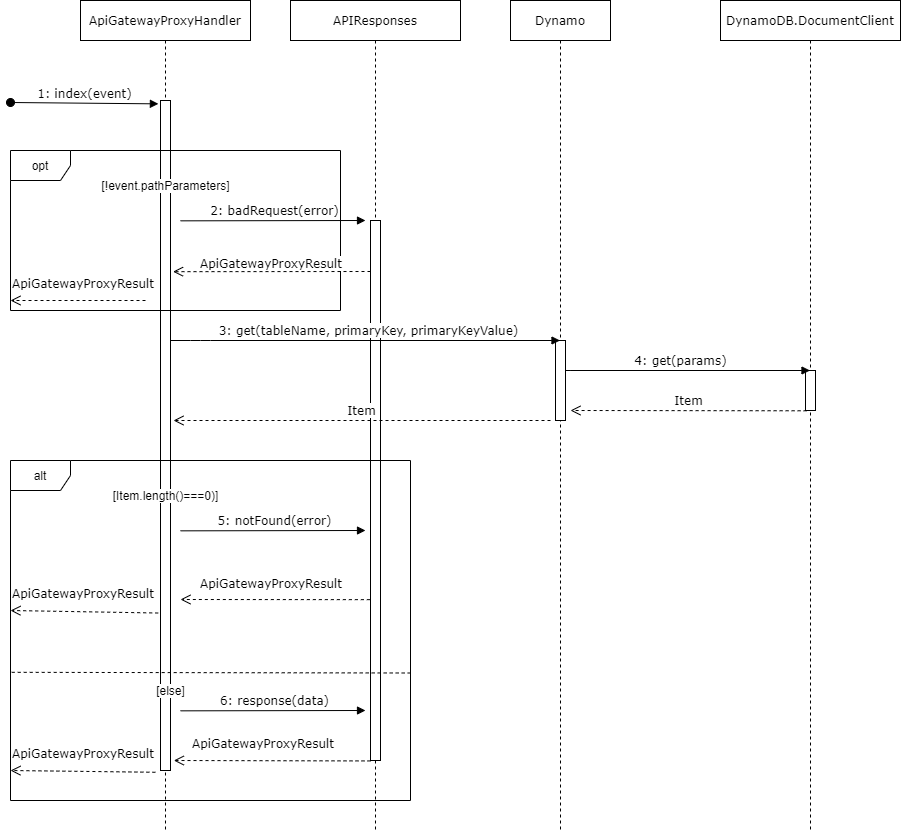

The diagram above was exported from draw.io. Its source (the exported page's mxGraphModel, read from the mxfile embedded in the PNG):
<mxGraphModel dx="1422" dy="728" grid="1" gridSize="10" guides="1" tooltips="1" connect="1" arrows="1" fold="1" page="1" pageScale="1" pageWidth="1100" pageHeight="850" background="#ffffff" math="0" shadow="0">
  <root>
    <mxCell id="0" />
    <mxCell id="1" parent="0" />
    <mxCell id="7baba1c4bc27f4b0-2" value="Dynamo" style="shape=umlLifeline;perimeter=lifelinePerimeter;whiteSpace=wrap;html=1;container=1;collapsible=0;recursiveResize=0;outlineConnect=0;rounded=0;shadow=0;comic=0;labelBackgroundColor=none;strokeWidth=1;fontFamily=Verdana;fontSize=12;align=center;size=40;" parent="1" vertex="1">
      <mxGeometry x="550" y="70" width="100" height="830" as="geometry" />
    </mxCell>
    <mxCell id="7baba1c4bc27f4b0-10" value="" style="html=1;points=[];perimeter=orthogonalPerimeter;rounded=0;shadow=0;comic=0;labelBackgroundColor=none;strokeWidth=1;fontFamily=Verdana;fontSize=12;align=center;" parent="7baba1c4bc27f4b0-2" vertex="1">
      <mxGeometry x="45" y="340" width="10" height="80" as="geometry" />
    </mxCell>
    <mxCell id="7baba1c4bc27f4b0-8" value="ApiGatewayProxyHandler" style="shape=umlLifeline;perimeter=lifelinePerimeter;whiteSpace=wrap;html=1;container=1;collapsible=0;recursiveResize=0;outlineConnect=0;rounded=0;shadow=0;comic=0;labelBackgroundColor=none;strokeWidth=1;fontFamily=Verdana;fontSize=12;align=center;glass=0;" parent="1" vertex="1">
      <mxGeometry x="120" y="70" width="170" height="830" as="geometry" />
    </mxCell>
    <mxCell id="7baba1c4bc27f4b0-9" value="" style="html=1;points=[];perimeter=orthogonalPerimeter;rounded=0;shadow=0;comic=0;labelBackgroundColor=none;strokeWidth=1;fontFamily=Verdana;fontSize=12;align=center;" parent="7baba1c4bc27f4b0-8" vertex="1">
      <mxGeometry x="80" y="100" width="10" height="670" as="geometry" />
    </mxCell>
    <mxCell id="0T28CfqfR061DJlS5l3b-3" value="&lt;div style=&quot;text-align: center&quot;&gt;&lt;br&gt;&lt;/div&gt;" style="text;whiteSpace=wrap;html=1;" parent="1" vertex="1">
      <mxGeometry x="50" y="140" width="90" height="60" as="geometry" />
    </mxCell>
    <mxCell id="0T28CfqfR061DJlS5l3b-6" value="&lt;span style=&quot;font-family: &amp;#34;verdana&amp;#34; ; font-size: 12px ; background-color: rgb(255 , 255 , 255)&quot;&gt;1: index(event)&lt;/span&gt;" style="html=1;verticalAlign=bottom;startArrow=oval;startFill=1;endArrow=block;startSize=8;entryX=-0.21;entryY=0.005;entryDx=0;entryDy=0;entryPerimeter=0;" parent="1" target="7baba1c4bc27f4b0-9" edge="1">
      <mxGeometry width="60" relative="1" as="geometry">
        <mxPoint x="50" y="172" as="sourcePoint" />
        <mxPoint x="300" y="150" as="targetPoint" />
      </mxGeometry>
    </mxCell>
    <mxCell id="0T28CfqfR061DJlS5l3b-7" value="DynamoDB.DocumentClient" style="shape=umlLifeline;perimeter=lifelinePerimeter;whiteSpace=wrap;html=1;container=1;collapsible=0;recursiveResize=0;outlineConnect=0;rounded=0;shadow=0;comic=0;labelBackgroundColor=none;strokeWidth=1;fontFamily=Verdana;fontSize=12;align=center;size=40;" parent="1" vertex="1">
      <mxGeometry x="760" y="70" width="180" height="830" as="geometry" />
    </mxCell>
    <mxCell id="0T28CfqfR061DJlS5l3b-8" value="" style="html=1;points=[];perimeter=orthogonalPerimeter;rounded=0;shadow=0;comic=0;labelBackgroundColor=none;strokeWidth=1;fontFamily=Verdana;fontSize=12;align=center;" parent="0T28CfqfR061DJlS5l3b-7" vertex="1">
      <mxGeometry x="85" y="370" width="10" height="40" as="geometry" />
    </mxCell>
    <mxCell id="0T28CfqfR061DJlS5l3b-10" value="4: get(params)" style="html=1;verticalAlign=bottom;endArrow=block;labelBackgroundColor=none;fontFamily=Verdana;fontSize=12;edgeStyle=elbowEdgeStyle;elbow=vertical;" parent="1" target="0T28CfqfR061DJlS5l3b-7" edge="1">
      <mxGeometry x="0.214" relative="1" as="geometry">
        <mxPoint x="680" y="440" as="sourcePoint" />
        <mxPoint x="750" y="220" as="targetPoint" />
        <mxPoint as="offset" />
        <Array as="points">
          <mxPoint x="600" y="440" />
          <mxPoint x="900" y="440" />
          <mxPoint x="840" y="220" />
        </Array>
      </mxGeometry>
    </mxCell>
    <mxCell id="0T28CfqfR061DJlS5l3b-11" value="Item" style="html=1;verticalAlign=bottom;endArrow=open;dashed=1;endSize=8;labelBackgroundColor=none;fontFamily=Verdana;fontSize=12;exitX=0.11;exitY=1.007;exitDx=0;exitDy=0;exitPerimeter=0;" parent="1" source="0T28CfqfR061DJlS5l3b-8" edge="1">
      <mxGeometry relative="1" as="geometry">
        <mxPoint x="610" y="480" as="targetPoint" />
        <mxPoint x="750" y="320" as="sourcePoint" />
      </mxGeometry>
    </mxCell>
    <mxCell id="0T28CfqfR061DJlS5l3b-13" value="APIResponses" style="shape=umlLifeline;perimeter=lifelinePerimeter;whiteSpace=wrap;html=1;container=1;collapsible=0;recursiveResize=0;outlineConnect=0;rounded=0;shadow=0;comic=0;labelBackgroundColor=none;strokeWidth=1;fontFamily=Verdana;fontSize=12;align=center;" parent="1" vertex="1">
      <mxGeometry x="330" y="70" width="170" height="830" as="geometry" />
    </mxCell>
    <mxCell id="0T28CfqfR061DJlS5l3b-21" value="" style="html=1;points=[];perimeter=orthogonalPerimeter;rounded=0;shadow=0;comic=0;labelBackgroundColor=none;strokeWidth=1;fontFamily=Verdana;fontSize=12;align=center;" parent="0T28CfqfR061DJlS5l3b-13" vertex="1">
      <mxGeometry x="80" y="220" width="10" height="540" as="geometry" />
    </mxCell>
    <mxCell id="0T28CfqfR061DJlS5l3b-15" value="opt" style="shape=umlFrame;whiteSpace=wrap;html=1;" parent="1" vertex="1">
      <mxGeometry x="50" y="220" width="330" height="160" as="geometry" />
    </mxCell>
    <mxCell id="0T28CfqfR061DJlS5l3b-16" value="&lt;span style=&quot;background-color: rgb(255 , 255 , 255)&quot;&gt;[!event.pathParameters]&lt;/span&gt;" style="text;html=1;strokeColor=none;fillColor=none;align=center;verticalAlign=middle;whiteSpace=wrap;rounded=0;" parent="1" vertex="1">
      <mxGeometry x="172.5" y="245" width="65" height="20" as="geometry" />
    </mxCell>
    <mxCell id="0T28CfqfR061DJlS5l3b-20" value="2: badRequest(error)" style="html=1;verticalAlign=bottom;endArrow=block;labelBackgroundColor=none;fontFamily=Verdana;fontSize=12;edgeStyle=elbowEdgeStyle;elbow=vertical;" parent="1" edge="1">
      <mxGeometry x="0.0178" relative="1" as="geometry">
        <mxPoint x="220" y="290.34" as="sourcePoint" />
        <mxPoint x="405" y="290.34" as="targetPoint" />
        <mxPoint as="offset" />
        <Array as="points">
          <mxPoint x="365" y="290" />
        </Array>
      </mxGeometry>
    </mxCell>
    <mxCell id="0T28CfqfR061DJlS5l3b-23" value="" style="html=1;verticalAlign=bottom;endArrow=open;dashed=1;endSize=8;labelBackgroundColor=none;fontFamily=Verdana;fontSize=12;entryX=0.903;entryY=0.039;entryDx=0;entryDy=0;entryPerimeter=0;" parent="1" target="0T28CfqfR061DJlS5l3b-26" edge="1">
      <mxGeometry relative="1" as="geometry">
        <mxPoint x="159.99999999999977" y="340" as="targetPoint" />
        <mxPoint x="410" y="341" as="sourcePoint" />
        <Array as="points">
          <mxPoint x="410" y="341" />
        </Array>
      </mxGeometry>
    </mxCell>
    <mxCell id="0T28CfqfR061DJlS5l3b-24" value="&lt;span style=&quot;color: rgb(0 , 0 , 0) ; font-family: &amp;#34;verdana&amp;#34; ; font-size: 12px ; font-style: normal ; font-weight: 400 ; letter-spacing: normal ; text-align: center ; text-indent: 0px ; text-transform: none ; word-spacing: 0px ; display: inline ; float: none ; background-color: rgb(255 , 255 , 255)&quot;&gt;ApiGatewayProxyResult&lt;/span&gt;" style="text;whiteSpace=wrap;html=1;" parent="1" vertex="1">
      <mxGeometry x="237.5" y="320" width="180" height="30" as="geometry" />
    </mxCell>
    <mxCell id="0T28CfqfR061DJlS5l3b-26" value="&lt;span style=&quot;color: rgb(0 , 0 , 0) ; font-family: &amp;#34;verdana&amp;#34; ; font-size: 12px ; font-style: normal ; font-weight: 400 ; letter-spacing: normal ; text-align: center ; text-indent: 0px ; text-transform: none ; word-spacing: 0px ; display: inline ; float: none ; background-color: rgb(255 , 255 , 255)&quot;&gt;ApiGatewayProxyResult&lt;/span&gt;" style="text;whiteSpace=wrap;html=1;" parent="1" vertex="1">
      <mxGeometry x="50" y="340" width="180" height="30" as="geometry" />
    </mxCell>
    <mxCell id="0T28CfqfR061DJlS5l3b-27" value="" style="html=1;verticalAlign=bottom;endArrow=open;dashed=1;endSize=8;labelBackgroundColor=none;fontFamily=Verdana;fontSize=12;exitX=0.75;exitY=1;exitDx=0;exitDy=0;entryX=0;entryY=1;entryDx=0;entryDy=0;" parent="1" source="0T28CfqfR061DJlS5l3b-26" target="0T28CfqfR061DJlS5l3b-26" edge="1">
      <mxGeometry relative="1" as="geometry">
        <mxPoint x="110" y="350" as="targetPoint" />
        <mxPoint x="150" y="350" as="sourcePoint" />
      </mxGeometry>
    </mxCell>
    <mxCell id="0T28CfqfR061DJlS5l3b-28" value="&lt;span style=&quot;background-color: rgb(255 , 255 , 255)&quot;&gt;Item&lt;/span&gt;" style="html=1;verticalAlign=bottom;endArrow=open;dashed=1;endSize=8;labelBackgroundColor=none;fontFamily=Verdana;fontSize=12;" parent="1" edge="1">
      <mxGeometry relative="1" as="geometry">
        <mxPoint x="213" y="490" as="targetPoint" />
        <mxPoint x="590" y="490" as="sourcePoint" />
      </mxGeometry>
    </mxCell>
    <mxCell id="0T28CfqfR061DJlS5l3b-30" value="alt" style="shape=umlFrame;whiteSpace=wrap;html=1;" parent="1" vertex="1">
      <mxGeometry x="50" y="530" width="400" height="340" as="geometry" />
    </mxCell>
    <mxCell id="0T28CfqfR061DJlS5l3b-31" value="[Item.length()===0)]" style="text;html=1;strokeColor=none;fillColor=none;align=center;verticalAlign=middle;whiteSpace=wrap;rounded=0;labelBackgroundColor=#FFFFFF;" parent="1" vertex="1">
      <mxGeometry x="172.5" y="555" width="65" height="20" as="geometry" />
    </mxCell>
    <mxCell id="0T28CfqfR061DJlS5l3b-32" value="5: notFound(error)" style="html=1;verticalAlign=bottom;endArrow=block;labelBackgroundColor=none;fontFamily=Verdana;fontSize=12;edgeStyle=elbowEdgeStyle;elbow=vertical;" parent="1" edge="1">
      <mxGeometry x="0.0178" relative="1" as="geometry">
        <mxPoint x="220" y="600.3399999999999" as="sourcePoint" />
        <mxPoint x="404.9999999999998" y="600.3399999999999" as="targetPoint" />
        <mxPoint as="offset" />
        <Array as="points">
          <mxPoint x="365" y="600" />
        </Array>
      </mxGeometry>
    </mxCell>
    <mxCell id="0T28CfqfR061DJlS5l3b-33" value="&lt;span style=&quot;color: rgb(0 , 0 , 0) ; font-family: &amp;#34;verdana&amp;#34; ; font-size: 12px ; font-style: normal ; font-weight: 400 ; letter-spacing: normal ; text-align: center ; text-indent: 0px ; text-transform: none ; word-spacing: 0px ; display: inline ; float: none ; background-color: rgb(255 , 255 , 255)&quot;&gt;ApiGatewayProxyResult&lt;/span&gt;" style="text;whiteSpace=wrap;html=1;" parent="1" vertex="1">
      <mxGeometry x="237.5" y="640" width="180" height="30" as="geometry" />
    </mxCell>
    <mxCell id="0T28CfqfR061DJlS5l3b-34" value="&lt;span style=&quot;color: rgb(0 , 0 , 0) ; font-family: &amp;#34;verdana&amp;#34; ; font-size: 12px ; font-style: normal ; font-weight: 400 ; letter-spacing: normal ; text-align: center ; text-indent: 0px ; text-transform: none ; word-spacing: 0px ; display: inline ; float: none ; background-color: rgb(255 , 255 , 255)&quot;&gt;ApiGatewayProxyResult&lt;/span&gt;" style="text;whiteSpace=wrap;html=1;" parent="1" vertex="1">
      <mxGeometry x="50" y="650" width="160" height="30" as="geometry" />
    </mxCell>
    <mxCell id="0T28CfqfR061DJlS5l3b-36" value="" style="html=1;verticalAlign=bottom;endArrow=open;dashed=1;endSize=8;labelBackgroundColor=none;fontFamily=Verdana;fontSize=12;exitX=0.923;exitY=1.084;exitDx=0;exitDy=0;entryX=0;entryY=1;entryDx=0;entryDy=0;exitPerimeter=0;" parent="1" source="0T28CfqfR061DJlS5l3b-34" target="0T28CfqfR061DJlS5l3b-34" edge="1">
      <mxGeometry relative="1" as="geometry">
        <mxPoint x="60.00000000000023" y="380" as="targetPoint" />
        <mxPoint x="195" y="380" as="sourcePoint" />
      </mxGeometry>
    </mxCell>
    <mxCell id="0T28CfqfR061DJlS5l3b-40" value="&lt;span style=&quot;color: rgb(0 , 0 , 0) ; font-family: &amp;#34;verdana&amp;#34; ; font-size: 12px ; font-style: normal ; font-weight: 400 ; letter-spacing: normal ; text-align: center ; text-indent: 0px ; text-transform: none ; word-spacing: 0px ; display: inline ; float: none ; background-color: rgb(255 , 255 , 255)&quot;&gt;ApiGatewayProxyResult&lt;/span&gt;" style="text;whiteSpace=wrap;html=1;" parent="1" vertex="1">
      <mxGeometry x="50" y="810" width="180" height="30" as="geometry" />
    </mxCell>
    <mxCell id="0T28CfqfR061DJlS5l3b-41" value="" style="html=1;verticalAlign=bottom;endArrow=open;dashed=1;endSize=8;labelBackgroundColor=none;fontFamily=Verdana;fontSize=12;exitX=0.805;exitY=1.059;exitDx=0;exitDy=0;entryX=0;entryY=1;entryDx=0;entryDy=0;exitPerimeter=0;" parent="1" source="0T28CfqfR061DJlS5l3b-40" target="0T28CfqfR061DJlS5l3b-40" edge="1">
      <mxGeometry relative="1" as="geometry">
        <mxPoint x="60.00000000000023" y="490" as="targetPoint" />
        <mxPoint x="195" y="490" as="sourcePoint" />
      </mxGeometry>
    </mxCell>
    <mxCell id="0T28CfqfR061DJlS5l3b-42" value="" style="html=1;verticalAlign=bottom;endArrow=open;dashed=1;endSize=8;labelBackgroundColor=none;fontFamily=Verdana;fontSize=12;exitX=-0.066;exitY=0.988;exitDx=0;exitDy=0;exitPerimeter=0;" parent="1" edge="1">
      <mxGeometry relative="1" as="geometry">
        <mxPoint x="220" y="669" as="targetPoint" />
        <mxPoint x="409.3399999999999" y="669.1599999999999" as="sourcePoint" />
      </mxGeometry>
    </mxCell>
    <mxCell id="0T28CfqfR061DJlS5l3b-44" value="&lt;font face=&quot;helvetica&quot;&gt;&lt;span style=&quot;font-size: 12px&quot;&gt;[else]&lt;/span&gt;&lt;/font&gt;" style="endArrow=none;dashed=1;html=1;exitX=0.003;exitY=0.623;exitDx=0;exitDy=0;exitPerimeter=0;entryX=1;entryY=0.625;entryDx=0;entryDy=0;entryPerimeter=0;" parent="1" source="0T28CfqfR061DJlS5l3b-30" target="0T28CfqfR061DJlS5l3b-30" edge="1">
      <mxGeometry x="-0.2035" y="-18" width="50" height="50" relative="1" as="geometry">
        <mxPoint x="490" y="690" as="sourcePoint" />
        <mxPoint x="540" y="640" as="targetPoint" />
        <mxPoint as="offset" />
      </mxGeometry>
    </mxCell>
    <mxCell id="0T28CfqfR061DJlS5l3b-47" value="6: response(data)" style="html=1;verticalAlign=bottom;endArrow=block;labelBackgroundColor=none;fontFamily=Verdana;fontSize=12;edgeStyle=elbowEdgeStyle;elbow=vertical;" parent="1" edge="1">
      <mxGeometry x="0.0178" relative="1" as="geometry">
        <mxPoint x="220" y="780.3399999999999" as="sourcePoint" />
        <mxPoint x="404.9999999999998" y="780.3399999999999" as="targetPoint" />
        <mxPoint as="offset" />
        <Array as="points">
          <mxPoint x="365" y="780" />
        </Array>
      </mxGeometry>
    </mxCell>
    <mxCell id="0T28CfqfR061DJlS5l3b-48" value="" style="html=1;verticalAlign=bottom;endArrow=open;dashed=1;endSize=8;labelBackgroundColor=none;fontFamily=Verdana;fontSize=12;exitX=-0.332;exitY=0.82;exitDx=0;exitDy=0;exitPerimeter=0;" parent="1" edge="1">
      <mxGeometry relative="1" as="geometry">
        <mxPoint x="213.32" y="830.0034856151511" as="targetPoint" />
        <mxPoint x="410.00000000000006" y="830.43" as="sourcePoint" />
      </mxGeometry>
    </mxCell>
    <mxCell id="0T28CfqfR061DJlS5l3b-49" value="&lt;span style=&quot;color: rgb(0 , 0 , 0) ; font-family: &amp;#34;verdana&amp;#34; ; font-size: 12px ; font-style: normal ; font-weight: 400 ; letter-spacing: normal ; text-align: center ; text-indent: 0px ; text-transform: none ; word-spacing: 0px ; display: inline ; float: none ; background-color: rgb(255 , 255 , 255)&quot;&gt;ApiGatewayProxyResult&lt;/span&gt;" style="text;whiteSpace=wrap;html=1;" parent="1" vertex="1">
      <mxGeometry x="230" y="800" width="180" height="30" as="geometry" />
    </mxCell>
    <mxCell id="0T28CfqfR061DJlS5l3b-54" value="&lt;span style=&quot;background-color: rgb(255 , 255 , 255)&quot;&gt;3: get(tableName, primaryKey, primaryKeyValue)&lt;/span&gt;" style="html=1;verticalAlign=bottom;endArrow=block;labelBackgroundColor=none;fontFamily=Verdana;fontSize=12;edgeStyle=elbowEdgeStyle;elbow=vertical;" parent="1" edge="1">
      <mxGeometry x="0.0178" relative="1" as="geometry">
        <mxPoint x="210" y="410" as="sourcePoint" />
        <mxPoint x="599.5" y="410" as="targetPoint" />
        <Array as="points">
          <mxPoint x="240" y="410" />
          <mxPoint x="620" y="400" />
          <mxPoint x="600" y="380" />
          <mxPoint x="400" y="316" />
        </Array>
        <mxPoint as="offset" />
      </mxGeometry>
    </mxCell>
  </root>
</mxGraphModel>